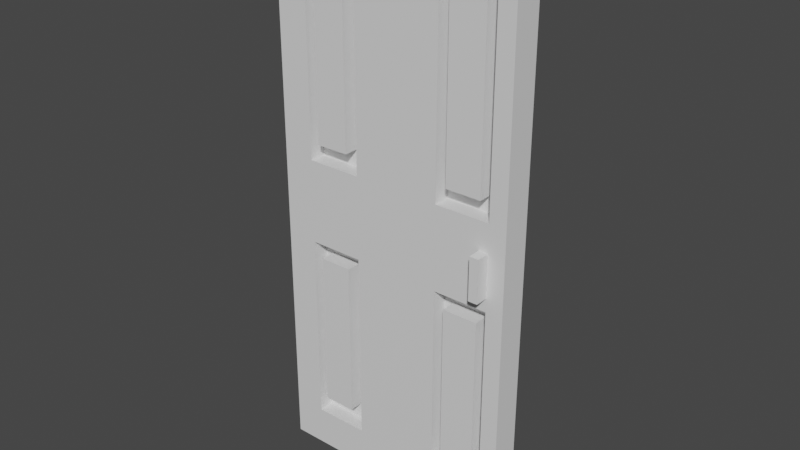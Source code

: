 # Source: Door.blend  (saved by Blender 3.5.10; exported with 4.5.12 LTS)
import bpy
from mathutils import Matrix  # noqa: F401  (used for matrix-valued properties, if any)

bpy.ops.wm.read_factory_settings(use_empty=True)
scene = bpy.context.scene
scene.name = 'Scene'

# ---- collections
col_collection = bpy.data.collections.new('Collection'); scene.collection.children.link(col_collection)

# ---- materials (node trees are filled in below, after node groups)
mat_material = bpy.data.materials.new('Material')
mat_material.alpha_threshold = 0.0
mat_material.use_transparent_shadow = False
mat_material.roughness = 0.5
mat_material.line_color = (0.0, 0.0, 0.0, 1.0)

# ---- node groups
ng_auto_smooth = bpy.data.node_groups.new('Auto Smooth', 'GeometryNodeTree')
_s = ng_auto_smooth.interface.new_socket(name='Geometry', in_out='OUTPUT', socket_type='NodeSocketGeometry')
_s = ng_auto_smooth.interface.new_socket(name='Geometry', in_out='INPUT', socket_type='NodeSocketGeometry')
_s = ng_auto_smooth.interface.new_socket(name='Angle', in_out='INPUT', socket_type='NodeSocketFloat')
_s.subtype = 'ANGLE'
_s.min_value = 0.0
_s.max_value = 3.142
ng_auto_smooth.is_modifier = True
_N = ng_auto_smooth.nodes; _L = ng_auto_smooth.links
n0 = _N.new('NodeGroupOutput'); n0.name = 'Group Output'; n0.location = (480, -100)
n1 = _N.new('NodeGroupInput'); n1.name = 'Group Input'; n1.location = (-420, -300)
n2 = _N.new('NodeGroupInput'); n2.name = 'Group Input.001'; n2.location = (-60, -100)
n3 = _N.new('GeometryNodeSetShadeSmooth'); n3.name = 'Set Shade Smooth'; n3.location = (120, -100)
n3.domain = 'EDGE'
n4 = _N.new('GeometryNodeSetShadeSmooth'); n4.name = 'Set Shade Smooth.001'; n4.location = (300, -100)
n5 = _N.new('GeometryNodeInputMeshEdgeAngle'); n5.name = 'Edge Angle'; n5.location = (-420, -220)
n6 = _N.new('GeometryNodeInputEdgeSmooth'); n6.name = 'Is Edge Smooth'; n6.location = (-60, -160)
n7 = _N.new('GeometryNodeInputShadeSmooth'); n7.name = 'Is Face Smooth'; n7.location = (-240, -340)
n8 = _N.new('FunctionNodeBooleanMath'); n8.name = 'Boolean Math'; n8.location = (-60, -220)
n9 = _N.new('FunctionNodeCompare'); n9.name = 'Compare'; n9.location = (-240, -180)
n9.operation = 'LESS_EQUAL'
_L.new(n5.outputs[0], n9.inputs[0])
_L.new(n4.outputs[0], n0.inputs[0])
_L.new(n1.outputs[1], n9.inputs[1])
_L.new(n9.outputs[0], n8.inputs[0])
_L.new(n7.outputs[0], n8.inputs[1])
_L.new(n2.outputs[0], n3.inputs[0])
_L.new(n6.outputs[0], n3.inputs[1])
_L.new(n3.outputs[0], n4.inputs[0])
_L.new(n8.outputs[0], n3.inputs[2])
n0.is_active_output = True

# ---- material node trees
mat_material.use_nodes = True; mat_material.node_tree.nodes.clear()
_N = mat_material.node_tree.nodes; _L = mat_material.node_tree.links
n0 = _N.new('ShaderNodeOutputMaterial'); n0.name = 'Material Output'; n0.location = (300, 300)
n1 = _N.new('ShaderNodeBsdfPrincipled'); n1.name = 'Principled BSDF'; n1.location = (10, 300)
n1.distribution = 'GGX'
n1.subsurface_method = 'RANDOM_WALK_SKIN'
n1.inputs[3].default_value = 1.45
n1.inputs[27].default_value = (0.0, 0.0, 0.0, 1.0)
n1.inputs[28].default_value = 1.0
_L.new(n1.outputs[0], n0.inputs[0])
n0.is_active_output = True

# ---- world
world_world = bpy.data.worlds.new('World'); scene.world = world_world
world_world.use_nodes = True; world_world.node_tree.nodes.clear()
_N = world_world.node_tree.nodes; _L = world_world.node_tree.links
n0 = _N.new('ShaderNodeOutputWorld'); n0.name = 'World Output'; n0.location = (300, 300)
n1 = _N.new('ShaderNodeBackground'); n1.name = 'Background'; n1.location = (10, 300)
n1.inputs[0].default_value = (0.05088, 0.05088, 0.05088, 1.0)
_L.new(n1.outputs[0], n0.inputs[0])
n0.is_active_output = True
world_world.color = (0.05088, 0.05088, 0.05088)
world_world.use_sun_shadow = False
world_world.sun_shadow_jitter_overblur = 0.0

# ---- meshes
me_cube = bpy.data.meshes.new('Cube')
me_cube.from_pydata([(1.0, 1.0, 1.0), (1.0, 1.0, -1.0), (1.0, -1.0, 1.0), (1.0, -1.0, -1.0), (-1.0, 1.0, 1.0), (-1.0, 1.0, -1.0), (-1.0, -1.0, 1.0), (-1.0, -1.0, -1.0), (-0.7426, 1.0, -1.0), (-0.7426, -1.0, 1.0), (-0.7426, -1.0, -1.0), (-0.7426, 1.0, 1.0), (-0.6653, -1.0, -1.0), (-0.6653, 1.0, 1.0), (-0.6653, 1.0, -1.0), (-0.6653, -1.0, 1.0), (-0.3995, -1.0, -1.0), (-0.3995, 1.0, 1.0), (-0.3995, 1.0, -1.0), (-0.3995, -1.0, 1.0), (-0.2971, -1.0, -1.0), (-0.2971, 1.0, 1.0), (-0.2971, 1.0, -1.0), (-0.2971, -1.0, 1.0), (0.8603, -1.0, -1.0), (0.8603, 1.0, 1.0), (0.8603, 1.0, -1.0), (0.8603, -1.0, 1.0), (0.7849, 1.0, -1.0), (0.7849, -1.0, 1.0), (0.7849, -1.0, -1.0), (0.7849, 1.0, 1.0), (0.497, 1.0, -1.0), (0.497, -1.0, 1.0), (0.497, -1.0, -1.0), (0.497, 1.0, 1.0), (0.4151, 1.0, -1.0), (0.4151, -1.0, 1.0), (0.4151, -1.0, -1.0), (0.4151, 1.0, 1.0), (1.0, 1.0, 0.9067), (-1.0, -1.0, 0.9067), (1.0, -1.0, 0.9067), (-1.0, 1.0, 0.9067), (-0.7426, 1.0, 0.9067), (-0.7426, -1.0, 0.9067), (-0.6653, -1.0, 0.9067), (-0.6653, 1.0, 0.9067), (-0.3995, -1.0, 0.9067), (-0.3995, 1.0, 0.9067), (-0.2971, -1.0, 0.9067), (-0.2971, 1.0, 0.9067), (0.8603, -1.0, 0.9067), (0.8603, 1.0, 0.9067), (0.7849, 1.0, 0.9067), (0.7849, -1.0, 0.9067), (0.497, 1.0, 0.9067), (0.497, -1.0, 0.9067), (0.4151, 1.0, 0.9067), (0.4151, -1.0, 0.9067), (1.0, 1.0, 0.8614), (1.0, -1.0, 0.8614), (-1.0, 1.0, 0.8614), (-0.7426, 1.0, 0.8614), (-0.7426, -1.0, 0.8614), (-0.6653, -1.0, 0.8614), (-0.6653, 1.0, 0.8614), (-0.3995, -1.0, 0.8614), (-0.3995, 1.0, 0.8614), (-0.2971, -1.0, 0.8614), (-0.2971, 1.0, 0.8614), (0.8603, -1.0, 0.8614), (0.8603, 1.0, 0.8614), (0.7849, 1.0, 0.8614), (0.7849, -1.0, 0.8614), (0.497, 1.0, 0.8614), (0.497, -1.0, 0.8614), (0.4151, 1.0, 0.8614), (0.4151, -1.0, 0.8614), (-1.0, -1.0, 0.8614), (1.0, 1.0, 0.2155), (1.0, -1.0, 0.2155), (-1.0, 1.0, 0.2155), (-0.7426, 1.0, 0.2155), (-0.7426, -1.0, 0.2155), (-0.6653, -1.0, 0.2155), (-0.6653, 1.0, 0.2155), (-0.3995, -1.0, 0.2155), (-0.3995, 1.0, 0.2155), (-0.2971, -1.0, 0.2155), (-0.2971, 1.0, 0.2155), (0.8603, -1.0, 0.2155), (0.8603, 1.0, 0.2155), (0.7849, 1.0, 0.2155), (0.7849, -1.0, 0.2155), (0.497, 1.0, 0.2155), (0.497, -1.0, 0.2155), (0.4151, 1.0, 0.2155), (0.4151, -1.0, 0.2155), (-1.0, -1.0, 0.2155), (1.0, 1.0, 0.152), (1.0, -1.0, 0.152), (-1.0, 1.0, 0.152), (-0.7426, 1.0, 0.152), (-0.7426, -1.0, 0.152), (-0.6653, -1.0, 0.152), (-0.6653, 1.0, 0.152), (-0.3995, -1.0, 0.152), (-0.3995, 1.0, 0.152), (-0.2971, -1.0, 0.152), (-0.2971, 1.0, 0.152), (0.8603, -1.0, 0.152), (0.8603, 1.0, 0.152), (0.7849, 1.0, 0.152), (0.7849, -1.0, 0.152), (0.497, 1.0, 0.152), (0.497, -1.0, 0.152), (0.4151, 1.0, 0.152), (0.4151, -1.0, 0.152), (-1.0, -1.0, 0.152), (1.0, 1.0, -0.2046), (1.0, -1.0, -0.2046), (-1.0, 1.0, -0.2046), (-0.7426, 1.0, -0.2046), (-0.7426, -1.0, -0.2046), (-0.6653, -1.0, -0.2046), (-0.6653, 1.0, -0.2046), (-0.3995, -1.0, -0.2046), (-0.3995, 1.0, -0.2046), (-0.2971, -1.0, -0.2046), (-0.2971, 1.0, -0.2046), (0.8603, -1.0, -0.2046), (0.8603, 1.0, -0.2046), (0.7849, 1.0, -0.2046), (0.7849, -1.0, -0.2046), (0.497, 1.0, -0.2046), (0.497, -1.0, -0.2046), (0.4151, 1.0, -0.2046), (0.4151, -1.0, -0.2046), (-1.0, -1.0, -0.2046), (-1.0, -1.0, -0.1514), (1.0, 1.0, -0.1514), (1.0, -1.0, -0.1514), (-1.0, 1.0, -0.1514), (-0.7426, 1.0, -0.1514), (-0.7426, -1.0, -0.1514), (-0.6653, -1.0, -0.1514), (-0.6653, 1.0, -0.1514), (-0.3995, -1.0, -0.1514), (-0.3995, 1.0, -0.1514), (-0.2971, -1.0, -0.1514), (-0.2971, 1.0, -0.1514), (0.8603, -1.0, -0.1514), (0.8603, 1.0, -0.1514), (0.7849, 1.0, -0.1514), (0.7849, -1.0, -0.1514), (0.497, 1.0, -0.1514), (0.497, -1.0, -0.1514), (0.4151, 1.0, -0.1514), (0.4151, -1.0, -0.1514), (1.0, 1.0, -0.8539), (1.0, -1.0, -0.8539), (-1.0, 1.0, -0.8539), (-0.7426, 1.0, -0.8539), (-0.7426, -1.0, -0.8539), (-0.6653, -1.0, -0.8539), (-0.6653, 1.0, -0.8539), (-0.3995, -1.0, -0.8539), (-0.3995, 1.0, -0.8539), (-0.2971, -1.0, -0.8539), (-0.2971, 1.0, -0.8539), (0.8603, -1.0, -0.8539), (0.8603, 1.0, -0.8539), (0.7849, 1.0, -0.8539), (0.7849, -1.0, -0.8539), (0.497, 1.0, -0.8539), (0.497, -1.0, -0.8539), (0.4151, 1.0, -0.8539), (0.4151, -1.0, -0.8539), (-1.0, -1.0, -0.8539), (-1.0, -1.0, -0.7816), (1.0, 1.0, -0.7816), (1.0, -1.0, -0.7816), (-1.0, 1.0, -0.7816), (-0.7426, 1.0, -0.7816), (-0.7426, -1.0, -0.7816), (-0.6653, -1.0, -0.7816), (-0.6653, 1.0, -0.7816), (-0.3995, -1.0, -0.7816), (-0.3995, 1.0, -0.7816), (-0.2971, -1.0, -0.7816), (-0.2971, 1.0, -0.7816), (0.8603, -1.0, -0.7816), (0.8603, 1.0, -0.7816), (0.7849, 1.0, -0.7816), (0.7849, -1.0, -0.7816), (0.497, 1.0, -0.7816), (0.497, -1.0, -0.7816), (0.4151, 1.0, -0.7816), (0.4151, -1.0, -0.7816), (0.497, 0.09197, 0.9067), (0.4151, 0.09197, 0.9067), (0.7849, 0.09197, 0.9067), (0.8603, 0.09197, 0.9067), (-0.2971, 0.09197, 0.9067), (-0.3995, 0.09197, 0.9067), (-0.6653, 0.09197, 0.9067), (-0.7426, 0.09197, 0.9067), (-0.7426, 0.09197, 0.8614), (-0.6653, 0.09197, 0.8614), (-0.3995, 0.09197, 0.8614), (-0.2971, 0.09197, 0.8614), (0.8603, 0.09197, 0.8614), (0.7849, 0.09197, 0.8614), (0.497, 0.09197, 0.8614), (0.4151, 0.09197, 0.8614), (-0.7426, 0.09197, 0.2155), (-0.6653, 0.09197, 0.2155), (-0.3995, 0.09197, 0.2155), (-0.2971, 0.09197, 0.2155), (0.8603, 0.09197, 0.2155), (0.7849, 0.09197, 0.2155), (0.497, 0.09197, 0.2155), (0.4151, 0.09197, 0.2155), (-0.7426, 0.09197, 0.152), (-0.6653, 0.09197, 0.152), (-0.3995, 0.09197, 0.152), (-0.2971, 0.09197, 0.152), (0.8603, 0.09197, 0.152), (0.7849, 0.09197, 0.152), (0.497, 0.09197, 0.152), (0.4151, 0.09197, 0.152), (-0.7426, 0.09197, -0.1514), (-0.7426, 0.09197, -0.2046), (-0.6653, 0.09197, -0.1514), (-0.6653, 0.09197, -0.2046), (-0.3995, 0.09197, -0.1514), (-0.3995, 0.09197, -0.2046), (-0.2971, 0.09197, -0.1514), (-0.2971, 0.09197, -0.2046), (0.8603, 0.09197, -0.1514), (0.8603, 0.09197, -0.2046), (0.7849, 0.09197, -0.1514), (0.7849, 0.09197, -0.2046), (0.497, 0.09197, -0.1514), (0.497, 0.09197, -0.2046), (0.4151, 0.09197, -0.1514), (0.4151, 0.09197, -0.2046), (-0.7426, 0.09197, -0.7816), (-0.7426, 0.09197, -0.8539), (-0.6653, 0.09197, -0.7816), (-0.6653, 0.09197, -0.8539), (-0.3995, 0.09197, -0.7816), (-0.3995, 0.09197, -0.8539), (-0.2971, 0.09197, -0.7816), (-0.2971, 0.09197, -0.8539), (0.8603, 0.09197, -0.7816), (0.8603, 0.09197, -0.8539), (0.7849, 0.09197, -0.7816), (0.7849, 0.09197, -0.8539), (0.497, 0.09197, -0.7816), (0.497, 0.09197, -0.8539), (0.4151, 0.09197, -0.7816), (0.4151, 0.09197, -0.8539), (-1.0, -1.0, 0.05096), (1.0, 1.0, 0.05096), (1.0, -1.0, 0.05096), (-1.0, 1.0, 0.05096), (-0.7426, 1.0, 0.05096), (-0.7426, -1.0, 0.05096), (-0.6653, -1.0, 0.05096), (-0.6653, 1.0, 0.05096), (-0.3995, -1.0, 0.05096), (-0.3995, 1.0, 0.05096), (-0.2971, -1.0, 0.05096), (-0.2971, 1.0, 0.05096), (0.8603, -1.0, 0.05096), (0.8603, 1.0, 0.05096), (0.7849, 1.0, 0.05096), (0.7849, -1.0, 0.05096), (0.497, 1.0, 0.05096), (0.497, -1.0, 0.05096), (0.4151, 1.0, 0.05096), (0.4151, -1.0, 0.05096), (1.0, 1.0, -0.1028), (1.0, -1.0, -0.1028), (-1.0, 1.0, -0.1028), (-0.7426, 1.0, -0.1028), (-0.7426, -1.0, -0.1028), (-0.6653, -1.0, -0.1028), (-0.6653, 1.0, -0.1028), (-0.3995, -1.0, -0.1028), (-0.3995, 1.0, -0.1028), (-0.2971, -1.0, -0.1028), (-0.2971, 1.0, -0.1028), (0.8603, -1.0, -0.1028), (0.8603, 1.0, -0.1028), (0.7849, 1.0, -0.1028), (0.7849, -1.0, -0.1028), (0.497, 1.0, -0.1028), (0.497, -1.0, -0.1028), (0.4151, 1.0, -0.1028), (0.4151, -1.0, -0.1028), (-1.0, -1.0, -0.1028), (0.7849, 0.7537, -0.1028), (0.8603, 0.7537, -0.1028), (0.8603, 0.7537, 0.05096), (0.7849, 0.7537, 0.05096), (0.4151, 0.6397, 0.9067), (0.497, 0.6397, 0.9067), (0.7849, 0.6397, 0.9067), (0.8603, 0.6397, 0.9067), (-0.3995, 0.6397, 0.9067), (-0.2971, 0.6397, 0.9067), (-0.6653, 0.6397, 0.9067), (-0.7426, 0.6397, 0.9067), (-0.7426, 0.6397, 0.8614), (-0.6653, 0.6397, 0.8614), (-0.3995, 0.6397, 0.8614), (-0.2971, 0.6397, 0.8614), (0.8603, 0.6397, 0.8614), (0.7849, 0.6397, 0.8614), (0.497, 0.6397, 0.8614), (0.4151, 0.6397, 0.8614), (-0.7426, 0.6397, 0.2155), (-0.6653, 0.6397, 0.2155), (-0.3995, 0.6397, 0.2155), (-0.2971, 0.6397, 0.2155), (0.8603, 0.6397, 0.2155), (0.7849, 0.6397, 0.2155), (0.497, 0.6397, 0.2155), (0.4151, 0.6397, 0.2155), (-0.7426, 0.6397, 0.152), (-0.6653, 0.6397, 0.152), (-0.3995, 0.6397, 0.152), (-0.2971, 0.6397, 0.152), (0.8603, 0.6397, 0.152), (0.7849, 0.6397, 0.152), (0.497, 0.6397, 0.152), (0.4151, 0.6397, 0.152), (-0.7426, 0.6397, -0.1514), (-0.7426, 0.6397, -0.2046), (-0.6653, 0.6397, -0.1514), (-0.6653, 0.6397, -0.2046), (-0.3995, 0.6397, -0.1514), (-0.3995, 0.6397, -0.2046), (-0.2971, 0.6397, -0.1514), (-0.2971, 0.6397, -0.2046), (0.8603, 0.6397, -0.1514), (0.8603, 0.6397, -0.2046), (0.7849, 0.6397, -0.1514), (0.7849, 0.6397, -0.2046), (0.497, 0.6397, -0.1514), (0.497, 0.6397, -0.2046), (0.4151, 0.6397, -0.1514), (0.4151, 0.6397, -0.2046), (-0.7426, 0.6397, -0.7816), (-0.7426, 0.6397, -0.8539), (-0.6653, 0.6397, -0.7816), (-0.6653, 0.6397, -0.8539), (-0.3995, 0.6397, -0.7816), (-0.3995, 0.6397, -0.8539), (-0.2971, 0.6397, -0.7816), (-0.2971, 0.6397, -0.8539), (0.8603, 0.6397, -0.7816), (0.8603, 0.6397, -0.8539), (0.7849, 0.6397, -0.7816), (0.7849, 0.6397, -0.8539), (0.497, 0.6397, -0.7816), (0.497, 0.6397, -0.8539), (0.4151, 0.6397, -0.7816), (0.4151, 0.6397, -0.8539), (0.8603, -0.01117, 0.05096), (0.7849, -0.01117, 0.05096), (0.8603, -0.01117, -0.1028), (0.7849, -0.01117, -0.1028), (0.8603, -1.887, 0.05096), (0.7849, -1.887, 0.05096), (0.8603, -1.887, -0.1028), (0.7849, -1.887, -0.1028), (0.7849, 2.007, 0.05096), (0.8603, 2.007, 0.05096), (0.8603, 2.007, -0.1028), (0.7849, 2.007, -0.1028)], [], [(11, 4, 6, 9), (45, 9, 6, 41), (41, 6, 4, 43), (26, 1, 3, 24), (40, 0, 2, 42), (53, 25, 0, 40), (43, 4, 11, 44), (5, 8, 10, 7), (46, 15, 9, 45), (13, 11, 9, 15), (17, 13, 15, 19), (48, 19, 15, 46), (44, 11, 13, 47), (8, 14, 12, 10), (50, 23, 19, 48), (21, 17, 19, 23), (47, 13, 17, 49), (14, 18, 16, 12), (39, 21, 23, 37), (59, 37, 23, 50), (49, 17, 21, 51), (18, 22, 20, 16), (42, 2, 27, 52), (0, 25, 27, 2), (54, 31, 25, 53), (28, 26, 24, 30), (32, 28, 30, 34), (56, 35, 31, 54), (52, 27, 29, 55), (25, 31, 29, 27), (58, 39, 35, 56), (36, 32, 34, 38), (55, 29, 33, 57), (31, 35, 33, 29), (22, 36, 38, 20), (51, 21, 39, 58), (57, 33, 37, 59), (35, 39, 37, 33), (167, 169, 255, 253), (70, 51, 58, 77), (59, 78, 215, 201), (184, 123, 341, 356), (64, 84, 216, 208), (73, 75, 322, 321), (177, 198, 370, 371), (61, 42, 52, 71), (187, 189, 360, 358), (78, 59, 50, 69), (147, 149, 344, 342), (50, 48, 205, 204), (110, 108, 334, 335), (165, 167, 253, 251), (192, 131, 241, 256), (62, 43, 44, 63), (72, 53, 40, 60), (60, 40, 42, 61), (79, 41, 43, 62), (64, 45, 41, 79), (84, 64, 79, 99), (99, 79, 62, 82), (80, 60, 61, 81), (92, 72, 60, 80), (82, 62, 63, 83), (164, 165, 251, 249), (87, 67, 65, 85), (137, 158, 354, 355), (195, 197, 260, 258), (86, 66, 68, 88), (98, 78, 69, 89), (149, 151, 346, 344), (81, 61, 71, 91), (97, 77, 323, 331), (95, 75, 73, 93), (118, 116, 230, 231), (103, 83, 324, 332), (94, 74, 76, 96), (90, 70, 77, 97), (190, 129, 239, 254), (111, 91, 220, 228), (110, 90, 97, 117), (116, 114, 229, 230), (108, 106, 333, 334), (127, 188, 252, 237), (63, 44, 315, 316), (68, 66, 317, 318), (101, 81, 91, 111), (154, 153, 348, 350), (118, 98, 89, 109), (75, 95, 330, 322), (136, 134, 243, 245), (193, 172, 365, 364), (71, 52, 203, 212), (76, 74, 213, 214), (102, 82, 83, 103), (112, 92, 80, 100), (100, 80, 81, 101), (119, 99, 82, 102), (104, 84, 99, 119), (269, 104, 119, 264), (264, 119, 102, 267), (265, 100, 101, 266), (277, 112, 100, 265), (267, 102, 103, 268), (270, 105, 104, 269), (272, 107, 105, 270), (268, 103, 106, 271), (274, 109, 107, 272), (271, 106, 108, 273), (283, 118, 109, 274), (273, 108, 110, 275), (266, 101, 111, 276), (278, 113, 112, 277), (280, 115, 113, 278), (276, 111, 114, 279), (282, 117, 115, 280), (279, 114, 116, 281), (275, 110, 117, 282), (281, 116, 118, 283), (146, 145, 232, 234), (191, 130, 137, 198), (195, 134, 136, 197), (106, 103, 332, 333), (109, 89, 219, 227), (196, 135, 133, 194), (156, 154, 350, 352), (182, 121, 131, 192), (153, 132, 349, 348), (199, 138, 129, 190), (187, 126, 128, 189), (114, 111, 228, 229), (93, 73, 321, 329), (188, 127, 125, 186), (52, 55, 202, 203), (183, 122, 123, 184), (193, 132, 120, 181), (181, 120, 121, 182), (180, 139, 122, 183), (185, 124, 139, 180), (186, 125, 235, 250), (130, 151, 158, 137), (148, 146, 234, 236), (191, 170, 363, 362), (94, 96, 222, 221), (175, 177, 371, 369), (158, 156, 352, 354), (121, 142, 152, 131), (72, 92, 328, 320), (138, 159, 150, 129), (151, 130, 347, 346), (124, 185, 248, 233), (173, 175, 369, 367), (69, 50, 204, 211), (199, 178, 263, 262), (122, 143, 144, 123), (132, 153, 141, 120), (120, 141, 142, 121), (139, 140, 143, 122), (124, 145, 140, 139), (10, 164, 179, 7), (7, 179, 162, 5), (1, 160, 161, 3), (26, 172, 160, 1), (5, 162, 163, 8), (12, 165, 164, 10), (16, 167, 165, 12), (8, 163, 166, 14), (20, 169, 167, 16), (14, 166, 168, 18), (38, 178, 169, 20), (18, 168, 170, 22), (3, 161, 171, 24), (28, 173, 172, 26), (32, 175, 173, 28), (24, 171, 174, 30), (36, 177, 175, 32), (30, 174, 176, 34), (22, 170, 177, 36), (34, 176, 178, 38), (164, 185, 180, 179), (179, 180, 183, 162), (160, 181, 182, 161), (172, 193, 181, 160), (162, 183, 184, 163), (55, 57, 200, 202), (150, 148, 236, 238), (70, 90, 327, 319), (159, 138, 247, 246), (172, 173, 367, 365), (178, 199, 190, 169), (198, 137, 355, 370), (161, 182, 192, 171), (88, 68, 318, 326), (170, 168, 361, 363), (57, 59, 201, 200), (135, 196, 368, 353), (78, 98, 223, 215), (170, 191, 198, 177), (84, 104, 224, 216), (214, 200, 201, 215), (213, 202, 200, 214), (212, 203, 202, 213), (211, 204, 205, 210), (210, 205, 206, 209), (209, 206, 207, 208), (217, 209, 208, 216), (219, 211, 210, 218), (220, 212, 213, 221), (222, 214, 215, 223), (230, 222, 223, 231), (229, 221, 222, 230), (228, 220, 221, 229), (227, 219, 218, 226), (226, 218, 217, 225), (225, 217, 216, 224), (260, 245, 247, 262), (256, 241, 243, 258), (254, 239, 237, 252), (250, 235, 233, 248), (245, 244, 246, 247), (243, 242, 244, 245), (241, 240, 242, 243), (239, 238, 236, 237), (237, 236, 234, 235), (235, 234, 232, 233), (251, 250, 248, 249), (253, 252, 250, 251), (255, 254, 252, 253), (257, 256, 258, 259), (259, 258, 260, 261), (261, 260, 262, 263), (85, 65, 209, 217), (134, 195, 258, 243), (145, 124, 233, 232), (48, 46, 206, 205), (98, 118, 231, 223), (46, 45, 207, 206), (185, 164, 249, 248), (87, 85, 217, 218), (67, 87, 218, 210), (197, 136, 245, 260), (125, 127, 237, 235), (89, 69, 211, 219), (157, 159, 246, 244), (138, 199, 262, 247), (129, 150, 238, 239), (91, 71, 212, 220), (155, 157, 244, 242), (174, 171, 257, 259), (169, 190, 254, 255), (65, 67, 210, 209), (131, 152, 240, 241), (104, 105, 225, 224), (152, 155, 242, 240), (176, 174, 259, 261), (105, 107, 226, 225), (171, 192, 256, 257), (74, 94, 221, 213), (178, 176, 261, 263), (107, 109, 227, 226), (96, 76, 214, 222), (188, 186, 250, 252), (45, 64, 208, 207), (300, 281, 283, 302), (294, 275, 282, 301), (298, 279, 281, 300), (301, 282, 280, 299), (304, 307, 380, 383), (299, 280, 278, 297), (285, 266, 276, 295), (292, 273, 275, 294), (302, 283, 274, 293), (290, 271, 273, 292), (293, 274, 272, 291), (287, 268, 271, 290), (291, 272, 270, 289), (289, 270, 269, 288), (286, 267, 268, 287), (296, 277, 265, 284), (284, 265, 266, 285), (303, 264, 267, 286), (288, 269, 264, 303), (145, 288, 303, 140), (140, 303, 286, 143), (141, 284, 285, 142), (153, 296, 284, 141), (143, 286, 287, 144), (146, 289, 288, 145), (148, 291, 289, 146), (144, 287, 290, 147), (150, 293, 291, 148), (147, 290, 292, 149), (159, 302, 293, 150), (149, 292, 294, 151), (142, 285, 295, 152), (154, 297, 296, 153), (156, 299, 297, 154), (152, 295, 298, 155), (158, 301, 299, 156), (155, 298, 300, 157), (151, 294, 301, 158), (157, 300, 302, 159), (298, 295, 374, 375), (276, 279, 373, 372), (279, 298, 375, 373), (295, 276, 372, 374), (323, 308, 309, 322), (322, 309, 310, 321), (321, 310, 311, 320), (318, 312, 313, 319), (317, 314, 312, 318), (316, 315, 314, 317), (324, 316, 317, 325), (326, 318, 319, 327), (329, 321, 320, 328), (331, 323, 322, 330), (339, 331, 330, 338), (338, 330, 329, 337), (337, 329, 328, 336), (334, 326, 327, 335), (333, 325, 326, 334), (332, 324, 325, 333), (370, 355, 353, 368), (366, 351, 349, 364), (360, 345, 347, 362), (356, 341, 343, 358), (355, 354, 352, 353), (353, 352, 350, 351), (351, 350, 348, 349), (345, 344, 346, 347), (343, 342, 344, 345), (341, 340, 342, 343), (357, 356, 358, 359), (359, 358, 360, 361), (361, 360, 362, 363), (367, 366, 364, 365), (369, 368, 366, 367), (371, 370, 368, 369), (112, 113, 337, 336), (144, 147, 342, 340), (113, 115, 338, 337), (58, 56, 309, 308), (51, 70, 319, 313), (126, 187, 358, 343), (56, 54, 310, 309), (115, 117, 339, 338), (90, 110, 335, 327), (196, 194, 366, 368), (53, 72, 320, 311), (54, 53, 311, 310), (95, 93, 329, 330), (189, 128, 345, 360), (92, 112, 336, 328), (133, 135, 353, 351), (49, 51, 313, 312), (130, 191, 362, 347), (47, 49, 312, 314), (83, 63, 316, 324), (77, 58, 308, 323), (132, 193, 364, 349), (166, 163, 357, 359), (86, 88, 326, 325), (194, 133, 351, 366), (44, 47, 314, 315), (123, 144, 340, 341), (117, 97, 331, 339), (128, 126, 343, 345), (168, 166, 359, 361), (163, 184, 356, 357), (66, 86, 325, 317), (297, 278, 307, 304), (278, 277, 306, 307), (277, 296, 305, 306), (296, 297, 304, 305), (372, 373, 377, 376), (378, 376, 377, 379), (375, 374, 378, 379), (374, 372, 376, 378), (373, 375, 379, 377), (383, 380, 381, 382), (305, 304, 383, 382), (306, 305, 382, 381), (307, 306, 381, 380)])
me_cube.polygons.foreach_set('use_smooth', [True] * 382)
_uv = me_cube.uv_layers.new(name='UVMap')
_uv.uv.foreach_set('vector', [0.8428, 0.5, 0.875, 0.5, 0.875, 0.75, 0.8428, 0.75, 0.6133, 0.9678, 0.625, 0.9678, 0.625, 1.0, 0.6133, 1.0, 0.6133, 0.0, 0.625, 0.0, 0.625, 0.25, 0.6133, 0.25, 0.3575, 0.5, 0.375, 0.5, 0.375, 0.75, 0.3575, 0.75, 0.6133, 0.5, 0.625, 0.5, 0.625, 0.75, 0.6133, 0.75, 0.6133, 0.4825, 0.625, 0.4825, 0.625, 0.5, 0.6133, 0.5, 0.6133, 0.25, 0.625, 0.25, 0.625, 0.2822, 0.6133, 0.2822, 0.125, 0.5, 0.1572, 0.5, 0.1572, 0.75, 0.125, 0.75, 0.6133, 0.9582, 0.625, 0.9582, 0.625, 0.9678, 0.6133, 0.9678, 0.8332, 0.5, 0.8428, 0.5, 0.8428, 0.75, 0.8332, 0.75, 0.7999, 0.5, 0.8332, 0.5, 0.8332, 0.75, 0.7999, 0.75, 0.6133, 0.9249, 0.625, 0.9249, 0.625, 0.9582, 0.6133, 0.9582, 0.6133, 0.2822, 0.625, 0.2822, 0.625, 0.2918, 0.6133, 0.2918, 0.1572, 0.5, 0.1668, 0.5, 0.1668, 0.75, 0.1572, 0.75, 0.6133, 0.9121, 0.625, 0.9121, 0.625, 0.9249, 0.6133, 0.9249, 0.7871, 0.5, 0.7999, 0.5, 0.7999, 0.75, 0.7871, 0.75, 0.6133, 0.2918, 0.625, 0.2918, 0.625, 0.3251, 0.6133, 0.3251, 0.1668, 0.5, 0.2001, 0.5, 0.2001, 0.75, 0.1668, 0.75, 0.6981, 0.5, 0.7871, 0.5, 0.7871, 0.75, 0.6981, 0.75, 0.6133, 0.8231, 0.625, 0.8231, 0.625, 0.9121, 0.6133, 0.9121, 0.6133, 0.3251, 0.625, 0.3251, 0.625, 0.3379, 0.6133, 0.3379, 0.2001, 0.5, 0.2129, 0.5, 0.2129, 0.75, 0.2001, 0.75, 0.6133, 0.75, 0.625, 0.75, 0.625, 0.7675, 0.6133, 0.7675, 0.625, 0.5, 0.6425, 0.5, 0.6425, 0.75, 0.625, 0.75, 0.6133, 0.4731, 0.625, 0.4731, 0.625, 0.4825, 0.6133, 0.4825, 0.3481, 0.5, 0.3575, 0.5, 0.3575, 0.75, 0.3481, 0.75, 0.3121, 0.5, 0.3481, 0.5, 0.3481, 0.75, 0.3121, 0.75, 0.6133, 0.4371, 0.625, 0.4371, 0.625, 0.4731, 0.6133, 0.4731, 0.6133, 0.7675, 0.625, 0.7675, 0.625, 0.7769, 0.6133, 0.7769, 0.6425, 0.5, 0.6519, 0.5, 0.6519, 0.75, 0.6425, 0.75, 0.6133, 0.4269, 0.625, 0.4269, 0.625, 0.4371, 0.6133, 0.4371, 0.3019, 0.5, 0.3121, 0.5, 0.3121, 0.75, 0.3019, 0.75, 0.6133, 0.7769, 0.625, 0.7769, 0.625, 0.8129, 0.6133, 0.8129, 0.6519, 0.5, 0.6879, 0.5, 0.6879, 0.75, 0.6519, 0.75, 0.2129, 0.5, 0.3019, 0.5, 0.3019, 0.75, 0.2129, 0.75, 0.6133, 0.3379, 0.625, 0.3379, 0.625, 0.4269, 0.6133, 0.4269, 0.6133, 0.8129, 0.625, 0.8129, 0.625, 0.8231, 0.6133, 0.8231, 0.6879, 0.5, 0.6981, 0.5, 0.6981, 0.75, 0.6879, 0.75, 0.3933, 0.9249, 0.3933, 0.9121, 0.3933, 0.9121, 0.3933, 0.9249, 0.6077, 0.3379, 0.6133, 0.3379, 0.6133, 0.4269, 0.6077, 0.4269, 0.6133, 0.8231, 0.6077, 0.8231, 0.6077, 0.8231, 0.6133, 0.8231, 0.4023, 0.2822, 0.4744, 0.2822, 0.4744, 0.2822, 0.4023, 0.2822, 0.6077, 0.9678, 0.5269, 0.9678, 0.5269, 0.9678, 0.6077, 0.9678, 0.6077, 0.4731, 0.6077, 0.4371, 0.6077, 0.4371, 0.6077, 0.4731, 0.3933, 0.4269, 0.4023, 0.4269, 0.4023, 0.4269, 0.3933, 0.4269, 0.6077, 0.75, 0.6133, 0.75, 0.6133, 0.7675, 0.6077, 0.7675, 0.4023, 0.2918, 0.4023, 0.3251, 0.4023, 0.3251, 0.4023, 0.2918, 0.6077, 0.8231, 0.6133, 0.8231, 0.6133, 0.9121, 0.6077, 0.9121, 0.4811, 0.2918, 0.4811, 0.3251, 0.4811, 0.3251, 0.4811, 0.2918, 0.6133, 0.9121, 0.6133, 0.9249, 0.6133, 0.9249, 0.6133, 0.9121, 0.519, 0.3379, 0.519, 0.3251, 0.519, 0.3251, 0.519, 0.3379, 0.3933, 0.9582, 0.3933, 0.9249, 0.3933, 0.9249, 0.3933, 0.9582, 0.4023, 0.7675, 0.4744, 0.7675, 0.4744, 0.7675, 0.4023, 0.7675, 0.6077, 0.25, 0.6133, 0.25, 0.6133, 0.2822, 0.6077, 0.2822, 0.6077, 0.4825, 0.6133, 0.4825, 0.6133, 0.5, 0.6077, 0.5, 0.6077, 0.5, 0.6133, 0.5, 0.6133, 0.75, 0.6077, 0.75, 0.6077, 0.0, 0.6133, 0.0, 0.6133, 0.25, 0.6077, 0.25, 0.6077, 0.9678, 0.6133, 0.9678, 0.6133, 1.0, 0.6077, 1.0, 0.5269, 0.9678, 0.6077, 0.9678, 0.6077, 1.0, 0.5269, 1.0, 0.5269, 0.0, 0.6077, 0.0, 0.6077, 0.25, 0.5269, 0.25, 0.5269, 0.5, 0.6077, 0.5, 0.6077, 0.75, 0.5269, 0.75, 0.5269, 0.4825, 0.6077, 0.4825, 0.6077, 0.5, 0.5269, 0.5, 0.5269, 0.25, 0.6077, 0.25, 0.6077, 0.2822, 0.5269, 0.2822, 0.3933, 0.9678, 0.3933, 0.9582, 0.3933, 0.9582, 0.3933, 0.9678, 0.5269, 0.9249, 0.6077, 0.9249, 0.6077, 0.9582, 0.5269, 0.9582, 0.4744, 0.4269, 0.4811, 0.4269, 0.4811, 0.4269, 0.4744, 0.4269, 0.4023, 0.7769, 0.4023, 0.8129, 0.4023, 0.8129, 0.4023, 0.7769, 0.5269, 0.2918, 0.6077, 0.2918, 0.6077, 0.3251, 0.5269, 0.3251, 0.5269, 0.8231, 0.6077, 0.8231, 0.6077, 0.9121, 0.5269, 0.9121, 0.4811, 0.3251, 0.4811, 0.3379, 0.4811, 0.3379, 0.4811, 0.3251, 0.5269, 0.75, 0.6077, 0.75, 0.6077, 0.7675, 0.5269, 0.7675, 0.5269, 0.4269, 0.6077, 0.4269, 0.6077, 0.4269, 0.5269, 0.4269, 0.5269, 0.4371, 0.6077, 0.4371, 0.6077, 0.4731, 0.5269, 0.4731, 0.519, 0.8231, 0.519, 0.8129, 0.519, 0.8129, 0.519, 0.8231, 0.519, 0.2822, 0.5269, 0.2822, 0.5269, 0.2822, 0.519, 0.2822, 0.5269, 0.7769, 0.6077, 0.7769, 0.6077, 0.8129, 0.5269, 0.8129, 0.5269, 0.3379, 0.6077, 0.3379, 0.6077, 0.4269, 0.5269, 0.4269, 0.4023, 0.9121, 0.4744, 0.9121, 0.4744, 0.9121, 0.4023, 0.9121, 0.519, 0.7675, 0.5269, 0.7675, 0.5269, 0.7675, 0.519, 0.7675, 0.519, 0.3379, 0.5269, 0.3379, 0.5269, 0.4269, 0.519, 0.4269, 0.519, 0.8129, 0.519, 0.7769, 0.519, 0.7769, 0.519, 0.8129, 0.519, 0.3251, 0.519, 0.2918, 0.519, 0.2918, 0.519, 0.3251, 0.4744, 0.9249, 0.4023, 0.9249, 0.4023, 0.9249, 0.4744, 0.9249, 0.6077, 0.2822, 0.6133, 0.2822, 0.6133, 0.2822, 0.6077, 0.2822, 0.6077, 0.3251, 0.6077, 0.2918, 0.6077, 0.2918, 0.6077, 0.3251, 0.519, 0.75, 0.5269, 0.75, 0.5269, 0.7675, 0.519, 0.7675, 0.4811, 0.4731, 0.4811, 0.4825, 0.4811, 0.4825, 0.4811, 0.4731, 0.519, 0.8231, 0.5269, 0.8231, 0.5269, 0.9121, 0.519, 0.9121, 0.6077, 0.4371, 0.5269, 0.4371, 0.5269, 0.4371, 0.6077, 0.4371, 0.4744, 0.8129, 0.4744, 0.7769, 0.4744, 0.7769, 0.4744, 0.8129, 0.4023, 0.4825, 0.3933, 0.4825, 0.3933, 0.4825, 0.4023, 0.4825, 0.6077, 0.7675, 0.6133, 0.7675, 0.6133, 0.7675, 0.6077, 0.7675, 0.6077, 0.8129, 0.6077, 0.7769, 0.6077, 0.7769, 0.6077, 0.8129, 0.519, 0.25, 0.5269, 0.25, 0.5269, 0.2822, 0.519, 0.2822, 0.519, 0.4825, 0.5269, 0.4825, 0.5269, 0.5, 0.519, 0.5, 0.519, 0.5, 0.5269, 0.5, 0.5269, 0.75, 0.519, 0.75, 0.519, 0.0, 0.5269, 0.0, 0.5269, 0.25, 0.519, 0.25, 0.519, 0.9678, 0.5269, 0.9678, 0.5269, 1.0, 0.519, 1.0, 0.5064, 0.9678, 0.519, 0.9678, 0.519, 1.0, 0.5064, 1.0, 0.5064, 0.0, 0.519, 0.0, 0.519, 0.25, 0.5064, 0.25, 0.5064, 0.5, 0.519, 0.5, 0.519, 0.75, 0.5064, 0.75, 0.5064, 0.4825, 0.519, 0.4825, 0.519, 0.5, 0.5064, 0.5, 0.5064, 0.25, 0.519, 0.25, 0.519, 0.2822, 0.5064, 0.2822, 0.5064, 0.9582, 0.519, 0.9582, 0.519, 0.9678, 0.5064, 0.9678, 0.5064, 0.9249, 0.519, 0.9249, 0.519, 0.9582, 0.5064, 0.9582, 0.5064, 0.2822, 0.519, 0.2822, 0.519, 0.2918, 0.5064, 0.2918, 0.5064, 0.9121, 0.519, 0.9121, 0.519, 0.9249, 0.5064, 0.9249, 0.5064, 0.2918, 0.519, 0.2918, 0.519, 0.3251, 0.5064, 0.3251, 0.5064, 0.8231, 0.519, 0.8231, 0.519, 0.9121, 0.5064, 0.9121, 0.5064, 0.3251, 0.519, 0.3251, 0.519, 0.3379, 0.5064, 0.3379, 0.5064, 0.75, 0.519, 0.75, 0.519, 0.7675, 0.5064, 0.7675, 0.5064, 0.4731, 0.519, 0.4731, 0.519, 0.4825, 0.5064, 0.4825, 0.5064, 0.4371, 0.519, 0.4371, 0.519, 0.4731, 0.5064, 0.4731, 0.5064, 0.7675, 0.519, 0.7675, 0.519, 0.7769, 0.5064, 0.7769, 0.5064, 0.4269, 0.519, 0.4269, 0.519, 0.4371, 0.5064, 0.4371, 0.5064, 0.7769, 0.519, 0.7769, 0.519, 0.8129, 0.5064, 0.8129, 0.5064, 0.3379, 0.519, 0.3379, 0.519, 0.4269, 0.5064, 0.4269, 0.5064, 0.8129, 0.519, 0.8129, 0.519, 0.8231, 0.5064, 0.8231, 0.4811, 0.9582, 0.4811, 0.9678, 0.4811, 0.9678, 0.4811, 0.9582, 0.4023, 0.3379, 0.4744, 0.3379, 0.4744, 0.4269, 0.4023, 0.4269, 0.4023, 0.7769, 0.4744, 0.7769, 0.4744, 0.8129, 0.4023, 0.8129, 0.519, 0.2918, 0.519, 0.2822, 0.519, 0.2822, 0.519, 0.2918, 0.519, 0.9121, 0.5269, 0.9121, 0.5269, 0.9121, 0.519, 0.9121, 0.4023, 0.4371, 0.4744, 0.4371, 0.4744, 0.4731, 0.4023, 0.4731, 0.4811, 0.4371, 0.4811, 0.4731, 0.4811, 0.4731, 0.4811, 0.4371, 0.4023, 0.75, 0.4744, 0.75, 0.4744, 0.7675, 0.4023, 0.7675, 0.4811, 0.4825, 0.4744, 0.4825, 0.4744, 0.4825, 0.4811, 0.4825, 0.4023, 0.8231, 0.4744, 0.8231, 0.4744, 0.9121, 0.4023, 0.9121, 0.4023, 0.2918, 0.4744, 0.2918, 0.4744, 0.3251, 0.4023, 0.3251, 0.519, 0.7769, 0.519, 0.7675, 0.519, 0.7675, 0.519, 0.7769, 0.5269, 0.4731, 0.6077, 0.4731, 0.6077, 0.4731, 0.5269, 0.4731, 0.4023, 0.9249, 0.4744, 0.9249, 0.4744, 0.9582, 0.4023, 0.9582, 0.6133, 0.7675, 0.6133, 0.7769, 0.6133, 0.7769, 0.6133, 0.7675, 0.4023, 0.25, 0.4744, 0.25, 0.4744, 0.2822, 0.4023, 0.2822, 0.4023, 0.4825, 0.4744, 0.4825, 0.4744, 0.5, 0.4023, 0.5, 0.4023, 0.5, 0.4744, 0.5, 0.4744, 0.75, 0.4023, 0.75, 0.4023, 0.0, 0.4744, 0.0, 0.4744, 0.25, 0.4023, 0.25, 0.4023, 0.9678, 0.4744, 0.9678, 0.4744, 1.0, 0.4023, 1.0, 0.4023, 0.9582, 0.4744, 0.9582, 0.4744, 0.9582, 0.4023, 0.9582, 0.4744, 0.3379, 0.4811, 0.3379, 0.4811, 0.4269, 0.4744, 0.4269, 0.4811, 0.9249, 0.4811, 0.9582, 0.4811, 0.9582, 0.4811, 0.9249, 0.4023, 0.3379, 0.3933, 0.3379, 0.3933, 0.3379, 0.4023, 0.3379, 0.5269, 0.7769, 0.5269, 0.8129, 0.5269, 0.8129, 0.5269, 0.7769, 0.3933, 0.4371, 0.3933, 0.4269, 0.3933, 0.4269, 0.3933, 0.4371, 0.4811, 0.4269, 0.4811, 0.4371, 0.4811, 0.4371, 0.4811, 0.4269, 0.4744, 0.75, 0.4811, 0.75, 0.4811, 0.7675, 0.4744, 0.7675, 0.6077, 0.4825, 0.5269, 0.4825, 0.5269, 0.4825, 0.6077, 0.4825, 0.4744, 0.8231, 0.4811, 0.8231, 0.4811, 0.9121, 0.4744, 0.9121, 0.4811, 0.3379, 0.4744, 0.3379, 0.4744, 0.3379, 0.4811, 0.3379, 0.4744, 0.9678, 0.4023, 0.9678, 0.4023, 0.9678, 0.4744, 0.9678, 0.3933, 0.4731, 0.3933, 0.4371, 0.3933, 0.4371, 0.3933, 0.4731, 0.6077, 0.9121, 0.6133, 0.9121, 0.6133, 0.9121, 0.6077, 0.9121, 0.4023, 0.8231, 0.3933, 0.8231, 0.3933, 0.8231, 0.4023, 0.8231, 0.4744, 0.25, 0.4811, 0.25, 0.4811, 0.2822, 0.4744, 0.2822, 0.4744, 0.4825, 0.4811, 0.4825, 0.4811, 0.5, 0.4744, 0.5, 0.4744, 0.5, 0.4811, 0.5, 0.4811, 0.75, 0.4744, 0.75, 0.4744, 0.0, 0.4811, 0.0, 0.4811, 0.25, 0.4744, 0.25, 0.4744, 0.9678, 0.4811, 0.9678, 0.4811, 1.0, 0.4744, 1.0, 0.375, 0.9678, 0.3933, 0.9678, 0.3933, 1.0, 0.375, 1.0, 0.375, 0.0, 0.3933, 0.0, 0.3933, 0.25, 0.375, 0.25, 0.375, 0.5, 0.3933, 0.5, 0.3933, 0.75, 0.375, 0.75, 0.375, 0.4825, 0.3933, 0.4825, 0.3933, 0.5, 0.375, 0.5, 0.375, 0.25, 0.3933, 0.25, 0.3933, 0.2822, 0.375, 0.2822, 0.375, 0.9582, 0.3933, 0.9582, 0.3933, 0.9678, 0.375, 0.9678, 0.375, 0.9249, 0.3933, 0.9249, 0.3933, 0.9582, 0.375, 0.9582, 0.375, 0.2822, 0.3933, 0.2822, 0.3933, 0.2918, 0.375, 0.2918, 0.375, 0.9121, 0.3933, 0.9121, 0.3933, 0.9249, 0.375, 0.9249, 0.375, 0.2918, 0.3933, 0.2918, 0.3933, 0.3251, 0.375, 0.3251, 0.375, 0.8231, 0.3933, 0.8231, 0.3933, 0.9121, 0.375, 0.9121, 0.375, 0.3251, 0.3933, 0.3251, 0.3933, 0.3379, 0.375, 0.3379, 0.375, 0.75, 0.3933, 0.75, 0.3933, 0.7675, 0.375, 0.7675, 0.375, 0.4731, 0.3933, 0.4731, 0.3933, 0.4825, 0.375, 0.4825, 0.375, 0.4371, 0.3933, 0.4371, 0.3933, 0.4731, 0.375, 0.4731, 0.375, 0.7675, 0.3933, 0.7675, 0.3933, 0.7769, 0.375, 0.7769, 0.375, 0.4269, 0.3933, 0.4269, 0.3933, 0.4371, 0.375, 0.4371, 0.375, 0.7769, 0.3933, 0.7769, 0.3933, 0.8129, 0.375, 0.8129, 0.375, 0.3379, 0.3933, 0.3379, 0.3933, 0.4269, 0.375, 0.4269, 0.375, 0.8129, 0.3933, 0.8129, 0.3933, 0.8231, 0.375, 0.8231, 0.3933, 0.9678, 0.4023, 0.9678, 0.4023, 1.0, 0.3933, 1.0, 0.3933, 0.0, 0.4023, 0.0, 0.4023, 0.25, 0.3933, 0.25, 0.3933, 0.5, 0.4023, 0.5, 0.4023, 0.75, 0.3933, 0.75, 0.3933, 0.4825, 0.4023, 0.4825, 0.4023, 0.5, 0.3933, 0.5, 0.3933, 0.25, 0.4023, 0.25, 0.4023, 0.2822, 0.3933, 0.2822, 0.6133, 0.7769, 0.6133, 0.8129, 0.6133, 0.8129, 0.6133, 0.7769, 0.4811, 0.9121, 0.4811, 0.9249, 0.4811, 0.9249, 0.4811, 0.9121, 0.6077, 0.3379, 0.5269, 0.3379, 0.5269, 0.3379, 0.6077, 0.3379, 0.4811, 0.8231, 0.4744, 0.8231, 0.4744, 0.8231, 0.4811, 0.8231, 0.3933, 0.4825, 0.3933, 0.4731, 0.3933, 0.4731, 0.3933, 0.4825, 0.3933, 0.8231, 0.4023, 0.8231, 0.4023, 0.9121, 0.3933, 0.9121, 0.4023, 0.4269, 0.4744, 0.4269, 0.4744, 0.4269, 0.4023, 0.4269, 0.3933, 0.75, 0.4023, 0.75, 0.4023, 0.7675, 0.3933, 0.7675, 0.5269, 0.3251, 0.6077, 0.3251, 0.6077, 0.3251, 0.5269, 0.3251, 0.3933, 0.3379, 0.3933, 0.3251, 0.3933, 0.3251, 0.3933, 0.3379, 0.6133, 0.8129, 0.6133, 0.8231, 0.6133, 0.8231, 0.6133, 0.8129, 0.4744, 0.4371, 0.4023, 0.4371, 0.4023, 0.4371, 0.4744, 0.4371, 0.6077, 0.8231, 0.5269, 0.8231, 0.5269, 0.8231, 0.6077, 0.8231, 0.3933, 0.3379, 0.4023, 0.3379, 0.4023, 0.4269, 0.3933, 0.4269, 0.5269, 0.9678, 0.519, 0.9678, 0.519, 0.9678, 0.5269, 0.9678, 0.6077, 0.8129, 0.6133, 0.8129, 0.6133, 0.8231, 0.6077, 0.8231, 0.6077, 0.7769, 0.6133, 0.7769, 0.6133, 0.8129, 0.6077, 0.8129, 0.6077, 0.7675, 0.6133, 0.7675, 0.6133, 0.7769, 0.6077, 0.7769, 0.6077, 0.9121, 0.6133, 0.9121, 0.6133, 0.9249, 0.6077, 0.9249, 0.6077, 0.9249, 0.6133, 0.9249, 0.6133, 0.9582, 0.6077, 0.9582, 0.6077, 0.9582, 0.6133, 0.9582, 0.6133, 0.9678, 0.6077, 0.9678, 0.5269, 0.9582, 0.6077, 0.9582, 0.6077, 0.9678, 0.5269, 0.9678, 0.5269, 0.9121, 0.6077, 0.9121, 0.6077, 0.9249, 0.5269, 0.9249, 0.5269, 0.7675, 0.6077, 0.7675, 0.6077, 0.7769, 0.5269, 0.7769, 0.5269, 0.8129, 0.6077, 0.8129, 0.6077, 0.8231, 0.5269, 0.8231, 0.519, 0.8129, 0.5269, 0.8129, 0.5269, 0.8231, 0.519, 0.8231, 0.519, 0.7769, 0.5269, 0.7769, 0.5269, 0.8129, 0.519, 0.8129, 0.519, 0.7675, 0.5269, 0.7675, 0.5269, 0.7769, 0.519, 0.7769, 0.519, 0.9121, 0.5269, 0.9121, 0.5269, 0.9249, 0.519, 0.9249, 0.519, 0.9249, 0.5269, 0.9249, 0.5269, 0.9582, 0.519, 0.9582, 0.519, 0.9582, 0.5269, 0.9582, 0.5269, 0.9678, 0.519, 0.9678, 0.4023, 0.8129, 0.4744, 0.8129, 0.4744, 0.8231, 0.4023, 0.8231, 0.4023, 0.7675, 0.4744, 0.7675, 0.4744, 0.7769, 0.4023, 0.7769, 0.4023, 0.9121, 0.4744, 0.9121, 0.4744, 0.9249, 0.4023, 0.9249, 0.4023, 0.9582, 0.4744, 0.9582, 0.4744, 0.9678, 0.4023, 0.9678, 0.4744, 0.8129, 0.4811, 0.8129, 0.4811, 0.8231, 0.4744, 0.8231, 0.4744, 0.7769, 0.4811, 0.7769, 0.4811, 0.8129, 0.4744, 0.8129, 0.4744, 0.7675, 0.4811, 0.7675, 0.4811, 0.7769, 0.4744, 0.7769, 0.4744, 0.9121, 0.4811, 0.9121, 0.4811, 0.9249, 0.4744, 0.9249, 0.4744, 0.9249, 0.4811, 0.9249, 0.4811, 0.9582, 0.4744, 0.9582, 0.4744, 0.9582, 0.4811, 0.9582, 0.4811, 0.9678, 0.4744, 0.9678, 0.3933, 0.9582, 0.4023, 0.9582, 0.4023, 0.9678, 0.3933, 0.9678, 0.3933, 0.9249, 0.4023, 0.9249, 0.4023, 0.9582, 0.3933, 0.9582, 0.3933, 0.9121, 0.4023, 0.9121, 0.4023, 0.9249, 0.3933, 0.9249, 0.3933, 0.7675, 0.4023, 0.7675, 0.4023, 0.7769, 0.3933, 0.7769, 0.3933, 0.7769, 0.4023, 0.7769, 0.4023, 0.8129, 0.3933, 0.8129, 0.3933, 0.8129, 0.4023, 0.8129, 0.4023, 0.8231, 0.3933, 0.8231, 0.5269, 0.9582, 0.6077, 0.9582, 0.6077, 0.9582, 0.5269, 0.9582, 0.4744, 0.7769, 0.4023, 0.7769, 0.4023, 0.7769, 0.4744, 0.7769, 0.4811, 0.9678, 0.4744, 0.9678, 0.4744, 0.9678, 0.4811, 0.9678, 0.6133, 0.9249, 0.6133, 0.9582, 0.6133, 0.9582, 0.6133, 0.9249, 0.5269, 0.8231, 0.519, 0.8231, 0.519, 0.8231, 0.5269, 0.8231, 0.6133, 0.9582, 0.6133, 0.9678, 0.6133, 0.9678, 0.6133, 0.9582, 0.4023, 0.9678, 0.3933, 0.9678, 0.3933, 0.9678, 0.4023, 0.9678, 0.5269, 0.9249, 0.5269, 0.9582, 0.5269, 0.9582, 0.5269, 0.9249, 0.6077, 0.9249, 0.5269, 0.9249, 0.5269, 0.9249, 0.6077, 0.9249, 0.4023, 0.8129, 0.4744, 0.8129, 0.4744, 0.8129, 0.4023, 0.8129, 0.4744, 0.9582, 0.4744, 0.9249, 0.4744, 0.9249, 0.4744, 0.9582, 0.5269, 0.9121, 0.6077, 0.9121, 0.6077, 0.9121, 0.5269, 0.9121, 0.4811, 0.8129, 0.4811, 0.8231, 0.4811, 0.8231, 0.4811, 0.8129, 0.4744, 0.8231, 0.4023, 0.8231, 0.4023, 0.8231, 0.4744, 0.8231, 0.4744, 0.9121, 0.4811, 0.9121, 0.4811, 0.9121, 0.4744, 0.9121, 0.5269, 0.7675, 0.6077, 0.7675, 0.6077, 0.7675, 0.5269, 0.7675, 0.4811, 0.7769, 0.4811, 0.8129, 0.4811, 0.8129, 0.4811, 0.7769, 0.3933, 0.7769, 0.3933, 0.7675, 0.3933, 0.7675, 0.3933, 0.7769, 0.3933, 0.9121, 0.4023, 0.9121, 0.4023, 0.9121, 0.3933, 0.9121, 0.6077, 0.9582, 0.6077, 0.9249, 0.6077, 0.9249, 0.6077, 0.9582, 0.4744, 0.7675, 0.4811, 0.7675, 0.4811, 0.7675, 0.4744, 0.7675, 0.519, 0.9678, 0.519, 0.9582, 0.519, 0.9582, 0.519, 0.9678, 0.4811, 0.7675, 0.4811, 0.7769, 0.4811, 0.7769, 0.4811, 0.7675, 0.3933, 0.8129, 0.3933, 0.7769, 0.3933, 0.7769, 0.3933, 0.8129, 0.519, 0.9582, 0.519, 0.9249, 0.519, 0.9249, 0.519, 0.9582, 0.3933, 0.7675, 0.4023, 0.7675, 0.4023, 0.7675, 0.3933, 0.7675, 0.6077, 0.7769, 0.5269, 0.7769, 0.5269, 0.7769, 0.6077, 0.7769, 0.3933, 0.8231, 0.3933, 0.8129, 0.3933, 0.8129, 0.3933, 0.8231, 0.519, 0.9249, 0.519, 0.9121, 0.519, 0.9121, 0.519, 0.9249, 0.5269, 0.8129, 0.6077, 0.8129, 0.6077, 0.8129, 0.5269, 0.8129, 0.4023, 0.9249, 0.4023, 0.9582, 0.4023, 0.9582, 0.4023, 0.9249, 0.6133, 0.9678, 0.6077, 0.9678, 0.6077, 0.9678, 0.6133, 0.9678, 0.4871, 0.8129, 0.5064, 0.8129, 0.5064, 0.8231, 0.4871, 0.8231, 0.4871, 0.3379, 0.5064, 0.3379, 0.5064, 0.4269, 0.4871, 0.4269, 0.4871, 0.7769, 0.5064, 0.7769, 0.5064, 0.8129, 0.4871, 0.8129, 0.4871, 0.4269, 0.5064, 0.4269, 0.5064, 0.4371, 0.4871, 0.4371, 0.4871, 0.4731, 0.5064, 0.4731, 0.5064, 0.4731, 0.4871, 0.4731, 0.4871, 0.4371, 0.5064, 0.4371, 0.5064, 0.4731, 0.4871, 0.4731, 0.4871, 0.75, 0.5064, 0.75, 0.5064, 0.7675, 0.4871, 0.7675, 0.4871, 0.3251, 0.5064, 0.3251, 0.5064, 0.3379, 0.4871, 0.3379, 0.4871, 0.8231, 0.5064, 0.8231, 0.5064, 0.9121, 0.4871, 0.9121, 0.4871, 0.2918, 0.5064, 0.2918, 0.5064, 0.3251, 0.4871, 0.3251, 0.4871, 0.9121, 0.5064, 0.9121, 0.5064, 0.9249, 0.4871, 0.9249, 0.4871, 0.2822, 0.5064, 0.2822, 0.5064, 0.2918, 0.4871, 0.2918, 0.4871, 0.9249, 0.5064, 0.9249, 0.5064, 0.9582, 0.4871, 0.9582, 0.4871, 0.9582, 0.5064, 0.9582, 0.5064, 0.9678, 0.4871, 0.9678, 0.4871, 0.25, 0.5064, 0.25, 0.5064, 0.2822, 0.4871, 0.2822, 0.4871, 0.4825, 0.5064, 0.4825, 0.5064, 0.5, 0.4871, 0.5, 0.4871, 0.5, 0.5064, 0.5, 0.5064, 0.75, 0.4871, 0.75, 0.4871, 0.0, 0.5064, 0.0, 0.5064, 0.25, 0.4871, 0.25, 0.4871, 0.9678, 0.5064, 0.9678, 0.5064, 1.0, 0.4871, 1.0, 0.4811, 0.9678, 0.4871, 0.9678, 0.4871, 1.0, 0.4811, 1.0, 0.4811, 0.0, 0.4871, 0.0, 0.4871, 0.25, 0.4811, 0.25, 0.4811, 0.5, 0.4871, 0.5, 0.4871, 0.75, 0.4811, 0.75, 0.4811, 0.4825, 0.4871, 0.4825, 0.4871, 0.5, 0.4811, 0.5, 0.4811, 0.25, 0.4871, 0.25, 0.4871, 0.2822, 0.4811, 0.2822, 0.4811, 0.9582, 0.4871, 0.9582, 0.4871, 0.9678, 0.4811, 0.9678, 0.4811, 0.9249, 0.4871, 0.9249, 0.4871, 0.9582, 0.4811, 0.9582, 0.4811, 0.2822, 0.4871, 0.2822, 0.4871, 0.2918, 0.4811, 0.2918, 0.4811, 0.9121, 0.4871, 0.9121, 0.4871, 0.9249, 0.4811, 0.9249, 0.4811, 0.2918, 0.4871, 0.2918, 0.4871, 0.3251, 0.4811, 0.3251, 0.4811, 0.8231, 0.4871, 0.8231, 0.4871, 0.9121, 0.4811, 0.9121, 0.4811, 0.3251, 0.4871, 0.3251, 0.4871, 0.3379, 0.4811, 0.3379, 0.4811, 0.75, 0.4871, 0.75, 0.4871, 0.7675, 0.4811, 0.7675, 0.4811, 0.4731, 0.4871, 0.4731, 0.4871, 0.4825, 0.4811, 0.4825, 0.4811, 0.4371, 0.4871, 0.4371, 0.4871, 0.4731, 0.4811, 0.4731, 0.4811, 0.7675, 0.4871, 0.7675, 0.4871, 0.7769, 0.4811, 0.7769, 0.4811, 0.4269, 0.4871, 0.4269, 0.4871, 0.4371, 0.4811, 0.4371, 0.4811, 0.7769, 0.4871, 0.7769, 0.4871, 0.8129, 0.4811, 0.8129, 0.4811, 0.3379, 0.4871, 0.3379, 0.4871, 0.4269, 0.4811, 0.4269, 0.4811, 0.8129, 0.4871, 0.8129, 0.4871, 0.8231, 0.4811, 0.8231, 0.4871, 0.7769, 0.4871, 0.7675, 0.4871, 0.7675, 0.4871, 0.7769, 0.5064, 0.7675, 0.5064, 0.7769, 0.5064, 0.7769, 0.5064, 0.7675, 0.5064, 0.7769, 0.4871, 0.7769, 0.4871, 0.7769, 0.5064, 0.7769, 0.4871, 0.7675, 0.5064, 0.7675, 0.5064, 0.7675, 0.4871, 0.7675, 0.6077, 0.4269, 0.6133, 0.4269, 0.6133, 0.4371, 0.6077, 0.4371, 0.6077, 0.4371, 0.6133, 0.4371, 0.6133, 0.4731, 0.6077, 0.4731, 0.6077, 0.4731, 0.6133, 0.4731, 0.6133, 0.4825, 0.6077, 0.4825, 0.6077, 0.3251, 0.6133, 0.3251, 0.6133, 0.3379, 0.6077, 0.3379, 0.6077, 0.2918, 0.6133, 0.2918, 0.6133, 0.3251, 0.6077, 0.3251, 0.6077, 0.2822, 0.6133, 0.2822, 0.6133, 0.2918, 0.6077, 0.2918, 0.5269, 0.2822, 0.6077, 0.2822, 0.6077, 0.2918, 0.5269, 0.2918, 0.5269, 0.3251, 0.6077, 0.3251, 0.6077, 0.3379, 0.5269, 0.3379, 0.5269, 0.4731, 0.6077, 0.4731, 0.6077, 0.4825, 0.5269, 0.4825, 0.5269, 0.4269, 0.6077, 0.4269, 0.6077, 0.4371, 0.5269, 0.4371, 0.519, 0.4269, 0.5269, 0.4269, 0.5269, 0.4371, 0.519, 0.4371, 0.519, 0.4371, 0.5269, 0.4371, 0.5269, 0.4731, 0.519, 0.4731, 0.519, 0.4731, 0.5269, 0.4731, 0.5269, 0.4825, 0.519, 0.4825, 0.519, 0.3251, 0.5269, 0.3251, 0.5269, 0.3379, 0.519, 0.3379, 0.519, 0.2918, 0.5269, 0.2918, 0.5269, 0.3251, 0.519, 0.3251, 0.519, 0.2822, 0.5269, 0.2822, 0.5269, 0.2918, 0.519, 0.2918, 0.4023, 0.4269, 0.4744, 0.4269, 0.4744, 0.4371, 0.4023, 0.4371, 0.4023, 0.4731, 0.4744, 0.4731, 0.4744, 0.4825, 0.4023, 0.4825, 0.4023, 0.3251, 0.4744, 0.3251, 0.4744, 0.3379, 0.4023, 0.3379, 0.4023, 0.2822, 0.4744, 0.2822, 0.4744, 0.2918, 0.4023, 0.2918, 0.4744, 0.4269, 0.4811, 0.4269, 0.4811, 0.4371, 0.4744, 0.4371, 0.4744, 0.4371, 0.4811, 0.4371, 0.4811, 0.4731, 0.4744, 0.4731, 0.4744, 0.4731, 0.4811, 0.4731, 0.4811, 0.4825, 0.4744, 0.4825, 0.4744, 0.3251, 0.4811, 0.3251, 0.4811, 0.3379, 0.4744, 0.3379, 0.4744, 0.2918, 0.4811, 0.2918, 0.4811, 0.3251, 0.4744, 0.3251, 0.4744, 0.2822, 0.4811, 0.2822, 0.4811, 0.2918, 0.4744, 0.2918, 0.3933, 0.2822, 0.4023, 0.2822, 0.4023, 0.2918, 0.3933, 0.2918, 0.3933, 0.2918, 0.4023, 0.2918, 0.4023, 0.3251, 0.3933, 0.3251, 0.3933, 0.3251, 0.4023, 0.3251, 0.4023, 0.3379, 0.3933, 0.3379, 0.3933, 0.4731, 0.4023, 0.4731, 0.4023, 0.4825, 0.3933, 0.4825, 0.3933, 0.4371, 0.4023, 0.4371, 0.4023, 0.4731, 0.3933, 0.4731, 0.3933, 0.4269, 0.4023, 0.4269, 0.4023, 0.4371, 0.3933, 0.4371, 0.519, 0.4825, 0.519, 0.4731, 0.519, 0.4731, 0.519, 0.4825, 0.4811, 0.2822, 0.4811, 0.2918, 0.4811, 0.2918, 0.4811, 0.2822, 0.519, 0.4731, 0.519, 0.4371, 0.519, 0.4371, 0.519, 0.4731, 0.6133, 0.4269, 0.6133, 0.4371, 0.6133, 0.4371, 0.6133, 0.4269, 0.6133, 0.3379, 0.6077, 0.3379, 0.6077, 0.3379, 0.6133, 0.3379, 0.4744, 0.2918, 0.4023, 0.2918, 0.4023, 0.2918, 0.4744, 0.2918, 0.6133, 0.4371, 0.6133, 0.4731, 0.6133, 0.4731, 0.6133, 0.4371, 0.519, 0.4371, 0.519, 0.4269, 0.519, 0.4269, 0.519, 0.4371, 0.5269, 0.3379, 0.519, 0.3379, 0.519, 0.3379, 0.5269, 0.3379, 0.4023, 0.4371, 0.4023, 0.4731, 0.4023, 0.4731, 0.4023, 0.4371, 0.6133, 0.4825, 0.6077, 0.4825, 0.6077, 0.4825, 0.6133, 0.4825, 0.6133, 0.4731, 0.6133, 0.4825, 0.6133, 0.4825, 0.6133, 0.4731, 0.5269, 0.4371, 0.5269, 0.4731, 0.5269, 0.4731, 0.5269, 0.4371, 0.4023, 0.3251, 0.4744, 0.3251, 0.4744, 0.3251, 0.4023, 0.3251, 0.5269, 0.4825, 0.519, 0.4825, 0.519, 0.4825, 0.5269, 0.4825, 0.4744, 0.4731, 0.4744, 0.4371, 0.4744, 0.4371, 0.4744, 0.4731, 0.6133, 0.3251, 0.6133, 0.3379, 0.6133, 0.3379, 0.6133, 0.3251, 0.4744, 0.3379, 0.4023, 0.3379, 0.4023, 0.3379, 0.4744, 0.3379, 0.6133, 0.2918, 0.6133, 0.3251, 0.6133, 0.3251, 0.6133, 0.2918, 0.5269, 0.2822, 0.6077, 0.2822, 0.6077, 0.2822, 0.5269, 0.2822, 0.6077, 0.4269, 0.6133, 0.4269, 0.6133, 0.4269, 0.6077, 0.4269, 0.4744, 0.4825, 0.4023, 0.4825, 0.4023, 0.4825, 0.4744, 0.4825, 0.3933, 0.2918, 0.3933, 0.2822, 0.3933, 0.2822, 0.3933, 0.2918, 0.5269, 0.2918, 0.5269, 0.3251, 0.5269, 0.3251, 0.5269, 0.2918, 0.4023, 0.4731, 0.4744, 0.4731, 0.4744, 0.4731, 0.4023, 0.4731, 0.6133, 0.2822, 0.6133, 0.2918, 0.6133, 0.2918, 0.6133, 0.2822, 0.4744, 0.2822, 0.4811, 0.2822, 0.4811, 0.2822, 0.4744, 0.2822, 0.519, 0.4269, 0.5269, 0.4269, 0.5269, 0.4269, 0.519, 0.4269, 0.4744, 0.3251, 0.4744, 0.2918, 0.4744, 0.2918, 0.4744, 0.3251, 0.3933, 0.3251, 0.3933, 0.2918, 0.3933, 0.2918, 0.3933, 0.3251, 0.3933, 0.2822, 0.4023, 0.2822, 0.4023, 0.2822, 0.3933, 0.2822, 0.6077, 0.2918, 0.5269, 0.2918, 0.5269, 0.2918, 0.6077, 0.2918, 0.4871, 0.4731, 0.5064, 0.4731, 0.5064, 0.4731, 0.4871, 0.4731, 0.5064, 0.4731, 0.5064, 0.4825, 0.5064, 0.4825, 0.5064, 0.4731, 0.5064, 0.4825, 0.4871, 0.4825, 0.4871, 0.4825, 0.5064, 0.4825, 0.4871, 0.4825, 0.4871, 0.4731, 0.4871, 0.4731, 0.4871, 0.4825, 0.5064, 0.7675, 0.5064, 0.7769, 0.5064, 0.7769, 0.5064, 0.7675, 0.4871, 0.7675, 0.5064, 0.7675, 0.5064, 0.7769, 0.4871, 0.7769, 0.4871, 0.7769, 0.4871, 0.7675, 0.4871, 0.7675, 0.4871, 0.7769, 0.4871, 0.7675, 0.5064, 0.7675, 0.5064, 0.7675, 0.4871, 0.7675, 0.5064, 0.7769, 0.4871, 0.7769, 0.4871, 0.7769, 0.5064, 0.7769, 0.4871, 0.4731, 0.5064, 0.4731, 0.5064, 0.4825, 0.4871, 0.4825, 0.4871, 0.4825, 0.4871, 0.4731, 0.4871, 0.4731, 0.4871, 0.4825, 0.5064, 0.4825, 0.4871, 0.4825, 0.4871, 0.4825, 0.5064, 0.4825, 0.5064, 0.4731, 0.5064, 0.4825, 0.5064, 0.4825, 0.5064, 0.4731])
me_cube.materials.append(mat_material)
me_cube.use_mirror_vertex_groups = False
me_cube.update()

# ---- objects
ob_cube = bpy.data.objects.new('Cube', me_cube)

# ---- transforms, parenting, visibility, modifiers, constraints
ob_cube.location = (0.0, 0.0, 0.0)
ob_cube.scale = (1.074, 0.1256, 2.4)
ob_cube.lock_rotations_4d = False
ob_cube.empty_display_type = 'ARROWS'
ob_cube.lineart.crease_threshold = 0.0
_m = ob_cube.modifiers.new('Auto Smooth', 'NODES')
_m.node_group = ng_auto_smooth
_gi = [s.identifier for s in ng_auto_smooth.interface.items_tree if s.item_type == 'SOCKET' and s.in_out == 'INPUT']
_m[_gi[1]] = 0.5236  # Angle

# ---- collection membership
col_collection.objects.link(ob_cube)

# ---- scene / render settings (as saved in the file)
scene.frame_start = 1; scene.frame_end = 250; scene.frame_set(1)
scene.render.engine = 'BLENDER_EEVEE_NEXT'
scene.cycles.sampling_pattern = 'TABULATED_SOBOL'
scene.view_settings.view_transform = 'Filmic'
bpy.context.view_layer.update()

# ---- added for rendering (the .blend has no active camera and no usable light): camera, sun
cam_auto = bpy.data.cameras.new('AutoCamera')
cam_auto.lens = 50.0
cam_auto.sensor_width = 36.0
cam_auto.clip_end = 1000.0
ob_auto_camera = bpy.data.objects.new('AutoCamera', cam_auto)
scene.collection.objects.link(ob_auto_camera)
ob_auto_camera.location = (4.88607, -5.85574, 3.90885)
ob_auto_camera.rotation_euler = (1.09748, -7.21219e-08, 0.694738)
scene.camera = ob_auto_camera
light_auto_sun = bpy.data.lights.new('AutoSun', 'SUN')
light_auto_sun.energy = 3.0
light_auto_sun.angle = 0.0523599
ob_auto_sun = bpy.data.objects.new('AutoSun', light_auto_sun)
scene.collection.objects.link(ob_auto_sun)
ob_auto_sun.rotation_euler = (0.872665, 0.174533, 0.523599)
bpy.context.view_layer.update()
